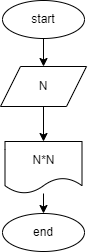

The diagram above was exported from draw.io. Its source (the exported page's mxGraphModel, read from the mxfile embedded in the PNG):
<mxGraphModel dx="700" dy="1458" grid="0" gridSize="10" guides="1" tooltips="1" connect="1" arrows="1" fold="1" page="1" pageScale="1" pageWidth="850" pageHeight="1100" math="0" shadow="0">
  <root>
    <mxCell id="0" />
    <mxCell id="1" parent="0" />
    <mxCell id="2" value="start" style="ellipse;whiteSpace=wrap;html=1;" vertex="1" parent="1">
      <mxGeometry x="263" y="-374" width="82" height="38" as="geometry" />
    </mxCell>
    <mxCell id="8" value="" style="edgeStyle=none;html=1;" edge="1" parent="1" source="3" target="4">
      <mxGeometry relative="1" as="geometry" />
    </mxCell>
    <mxCell id="3" value="N" style="shape=parallelogram;perimeter=parallelogramPerimeter;whiteSpace=wrap;html=1;fixedSize=1;" vertex="1" parent="1">
      <mxGeometry x="261" y="-308" width="86" height="40" as="geometry" />
    </mxCell>
    <mxCell id="12" value="" style="edgeStyle=none;html=1;" edge="1" parent="1" source="4" target="11">
      <mxGeometry relative="1" as="geometry" />
    </mxCell>
    <mxCell id="4" value="N*N" style="shape=document;whiteSpace=wrap;html=1;boundedLbl=1;" vertex="1" parent="1">
      <mxGeometry x="265.5" y="-233" width="77" height="52" as="geometry" />
    </mxCell>
    <mxCell id="7" value="" style="endArrow=classic;html=1;entryX=0.5;entryY=0;entryDx=0;entryDy=0;exitX=0.5;exitY=1;exitDx=0;exitDy=0;" edge="1" parent="1" source="2" target="3">
      <mxGeometry width="50" height="50" relative="1" as="geometry">
        <mxPoint x="273" y="-139" as="sourcePoint" />
        <mxPoint x="323" y="-189" as="targetPoint" />
      </mxGeometry>
    </mxCell>
    <mxCell id="11" value="end" style="ellipse;whiteSpace=wrap;html=1;" vertex="1" parent="1">
      <mxGeometry x="263" y="-161" width="82" height="38" as="geometry" />
    </mxCell>
  </root>
</mxGraphModel>